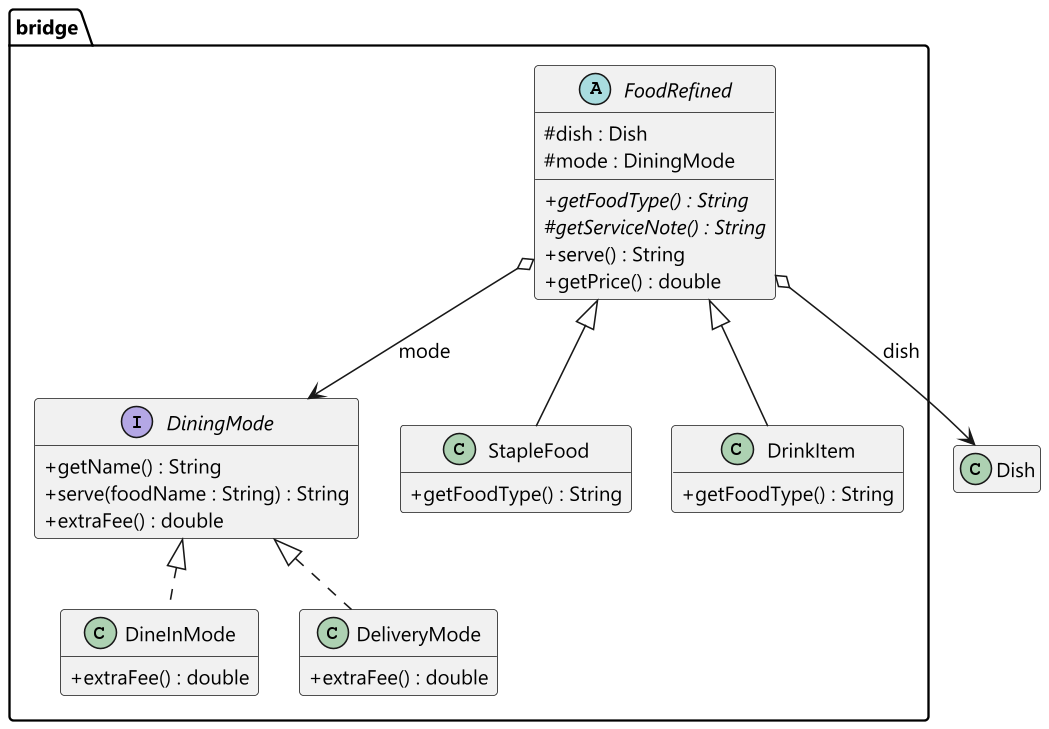

The diagram above was rendered by PlantUML. Its source (embedded in the PNG):
@startuml
skinparam dpi 150
skinparam classAttributeIconSize 0
skinparam shadowing false
skinparam defaultFontName "Segoe UI"
skinparam defaultFontSize 13
skinparam nodesep 26
skinparam ranksep 44
hide empty members

package "bridge" {
  interface DiningMode {
    + getName() : String
    + serve(foodName : String) : String
    + extraFee() : double
  }
  class DineInMode {
    + extraFee() : double
  }
  class DeliveryMode {
    + extraFee() : double
  }
  abstract class FoodRefined {
    # dish : Dish
    # mode : DiningMode
    + {abstract} getFoodType() : String
    # {abstract} getServiceNote() : String
    + serve() : String
    + getPrice() : double
  }
  class StapleFood {
    + getFoodType() : String
  }
  class DrinkItem {
    + getFoodType() : String
  }
}

class Dish

DiningMode <|.. DineInMode
DiningMode <|.. DeliveryMode
FoodRefined <|-- StapleFood
FoodRefined <|-- DrinkItem
FoodRefined o--> DiningMode : mode
FoodRefined o--> Dish : dish
@enduml